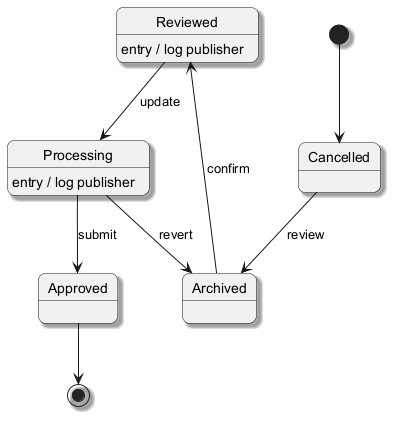

The diagram above was rendered by PlantUML. Its source (embedded in the PNG):
@startuml
skinparam backgroundColor #FFFFFF
skinparam roundCorner 15
skinparam shadowing true
[*] --> Cancelled
Cancelled --> Archived : review
Archived --> Reviewed : confirm
Reviewed --> Processing : update
Reviewed : entry / log publisher
Processing --> Approved : submit
Processing : entry / log publisher
Processing --> Archived : revert
Approved --> [*]
@enduml